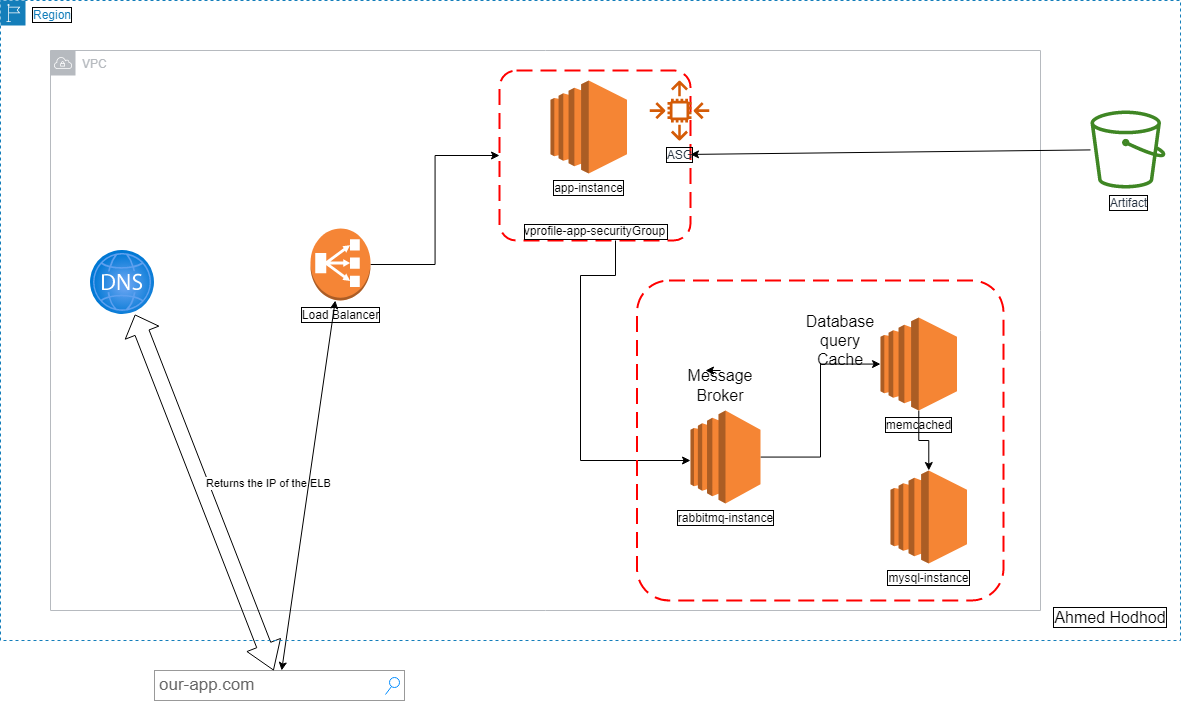

The diagram above was exported from draw.io. Its source (the exported page's mxGraphModel, read from the mxfile embedded in the PNG):
<mxGraphModel dx="2310" dy="2050" grid="1" gridSize="10" guides="1" tooltips="1" connect="1" arrows="1" fold="1" page="1" pageScale="1" pageWidth="827" pageHeight="1169" math="0" shadow="0">
  <root>
    <mxCell id="0" />
    <mxCell id="1" parent="0" />
    <mxCell id="eAOqRJI7tZnsuRZ8PTPi-3" value="VPC" style="sketch=0;outlineConnect=0;gradientColor=none;html=1;whiteSpace=wrap;fontSize=12;fontStyle=0;shape=mxgraph.aws4.group;grIcon=mxgraph.aws4.group_vpc;strokeColor=#B6BABF;fillColor=none;verticalAlign=top;align=left;spacingLeft=30;fontColor=#B6BABF;dashed=0;" vertex="1" parent="1">
      <mxGeometry x="-150" y="20" width="990" height="560" as="geometry" />
    </mxCell>
    <mxCell id="eAOqRJI7tZnsuRZ8PTPi-28" value="" style="edgeStyle=orthogonalEdgeStyle;rounded=0;orthogonalLoop=1;jettySize=auto;html=1;fontColor=default;" edge="1" parent="1" source="eAOqRJI7tZnsuRZ8PTPi-10" target="eAOqRJI7tZnsuRZ8PTPi-7">
      <mxGeometry relative="1" as="geometry">
        <mxPoint x="655.5" y="130" as="targetPoint" />
        <Array as="points">
          <mxPoint x="415" y="245" />
          <mxPoint x="380" y="245" />
          <mxPoint x="380" y="430" />
          <mxPoint x="498" y="430" />
        </Array>
      </mxGeometry>
    </mxCell>
    <mxCell id="eAOqRJI7tZnsuRZ8PTPi-10" value="vprofile-app-securityGroup" style="rounded=1;arcSize=10;dashed=1;strokeColor=#ff0000;fillColor=none;gradientColor=none;dashPattern=8 4;strokeWidth=2;fontColor=default;labelBackgroundColor=none;labelBorderColor=default;align=center;verticalAlign=bottom;" vertex="1" parent="1">
      <mxGeometry x="299" y="40" width="191" height="170" as="geometry" />
    </mxCell>
    <mxCell id="eAOqRJI7tZnsuRZ8PTPi-11" value="ASG" style="sketch=0;outlineConnect=0;fontColor=#232F3E;gradientColor=none;fillColor=#D45B07;strokeColor=none;dashed=0;verticalLabelPosition=bottom;verticalAlign=top;align=center;html=1;fontSize=12;fontStyle=0;aspect=fixed;pointerEvents=1;shape=mxgraph.aws4.auto_scaling2;labelBackgroundColor=none;labelBorderColor=default;" vertex="1" parent="1">
      <mxGeometry x="449" y="50" width="60" height="60" as="geometry" />
    </mxCell>
    <mxCell id="eAOqRJI7tZnsuRZ8PTPi-4" value="app-instance" style="outlineConnect=0;dashed=0;verticalLabelPosition=bottom;verticalAlign=top;align=center;html=1;shape=mxgraph.aws3.ec2;fillColor=#F58534;gradientColor=none;labelBorderColor=default;" vertex="1" parent="1">
      <mxGeometry x="350" y="50" width="76.5" height="93" as="geometry" />
    </mxCell>
    <mxCell id="eAOqRJI7tZnsuRZ8PTPi-30" value="" style="edgeStyle=orthogonalEdgeStyle;rounded=0;orthogonalLoop=1;jettySize=auto;html=1;fontColor=default;" edge="1" parent="1" source="eAOqRJI7tZnsuRZ8PTPi-5" target="eAOqRJI7tZnsuRZ8PTPi-6">
      <mxGeometry relative="1" as="geometry" />
    </mxCell>
    <mxCell id="eAOqRJI7tZnsuRZ8PTPi-5" value="memcached" style="outlineConnect=0;dashed=0;verticalLabelPosition=bottom;verticalAlign=top;align=center;html=1;shape=mxgraph.aws3.ec2;fillColor=#F58534;gradientColor=none;labelBorderColor=default;" vertex="1" parent="1">
      <mxGeometry x="680" y="287" width="76.5" height="93" as="geometry" />
    </mxCell>
    <mxCell id="eAOqRJI7tZnsuRZ8PTPi-29" value="" style="edgeStyle=orthogonalEdgeStyle;rounded=0;orthogonalLoop=1;jettySize=auto;html=1;fontColor=default;" edge="1" parent="1" source="eAOqRJI7tZnsuRZ8PTPi-7" target="eAOqRJI7tZnsuRZ8PTPi-5">
      <mxGeometry relative="1" as="geometry" />
    </mxCell>
    <mxCell id="eAOqRJI7tZnsuRZ8PTPi-7" value="rabbitmq-instance" style="outlineConnect=0;dashed=0;verticalLabelPosition=bottom;verticalAlign=top;align=center;html=1;shape=mxgraph.aws3.ec2;fillColor=#F58534;gradientColor=none;labelBorderColor=default;" vertex="1" parent="1">
      <mxGeometry x="490" y="380" width="70" height="93" as="geometry" />
    </mxCell>
    <mxCell id="eAOqRJI7tZnsuRZ8PTPi-23" value="" style="edgeStyle=orthogonalEdgeStyle;rounded=0;orthogonalLoop=1;jettySize=auto;html=1;fontColor=default;" edge="1" parent="1" source="eAOqRJI7tZnsuRZ8PTPi-17" target="eAOqRJI7tZnsuRZ8PTPi-10">
      <mxGeometry relative="1" as="geometry">
        <mxPoint x="279" y="143" as="targetPoint" />
      </mxGeometry>
    </mxCell>
    <mxCell id="eAOqRJI7tZnsuRZ8PTPi-17" value="Load Balancer" style="outlineConnect=0;dashed=0;verticalLabelPosition=bottom;verticalAlign=top;align=center;html=1;shape=mxgraph.aws3.classic_load_balancer;fillColor=#F58536;gradientColor=none;labelBackgroundColor=none;labelBorderColor=default;fontColor=default;" vertex="1" parent="1">
      <mxGeometry x="110" y="198" width="60" height="72" as="geometry" />
    </mxCell>
    <mxCell id="eAOqRJI7tZnsuRZ8PTPi-36" value="our-app.com&amp;nbsp; &amp;nbsp; &amp;nbsp; &amp;nbsp; &amp;nbsp; &amp;nbsp; &amp;nbsp; &amp;nbsp; &amp;nbsp; &amp;nbsp; &amp;nbsp; &amp;nbsp; &amp;nbsp; &amp;nbsp; &amp;nbsp; &amp;nbsp;" style="strokeWidth=1;shadow=0;dashed=0;align=center;html=1;shape=mxgraph.mockup.forms.searchBox;strokeColor=#999999;mainText=;strokeColor2=#008cff;fontColor=#666666;fontSize=17;align=left;spacingLeft=3;labelBackgroundColor=none;labelBorderColor=none;" vertex="1" parent="1">
      <mxGeometry x="-46" y="640" width="250" height="30" as="geometry" />
    </mxCell>
    <mxCell id="eAOqRJI7tZnsuRZ8PTPi-39" value="" style="aspect=fixed;html=1;points=[];align=center;image;fontSize=12;image=img/lib/azure2/networking/DNS_Zones.svg;labelBackgroundColor=none;labelBorderColor=none;fontColor=default;" vertex="1" parent="1">
      <mxGeometry x="-110" y="220" width="64" height="64" as="geometry" />
    </mxCell>
    <mxCell id="eAOqRJI7tZnsuRZ8PTPi-42" value="Returns the IP of the ELB" style="shape=flexArrow;endArrow=classic;startArrow=classic;rounded=0;fontColor=default;align=left;html=1;labelBackgroundColor=default;fontStyle=0;horizontal=1;verticalAlign=bottom;labelPosition=right;verticalLabelPosition=top;width=15;startSize=8.62;" edge="1" parent="1" source="eAOqRJI7tZnsuRZ8PTPi-36" target="eAOqRJI7tZnsuRZ8PTPi-39">
      <mxGeometry width="100" height="100" relative="1" as="geometry">
        <mxPoint x="80" y="510" as="sourcePoint" />
        <mxPoint x="180" y="410" as="targetPoint" />
      </mxGeometry>
    </mxCell>
    <mxCell id="eAOqRJI7tZnsuRZ8PTPi-43" value="" style="endArrow=classic;startArrow=classic;html=1;rounded=0;labelBackgroundColor=default;fontColor=default;" edge="1" parent="1" source="eAOqRJI7tZnsuRZ8PTPi-36" target="eAOqRJI7tZnsuRZ8PTPi-17">
      <mxGeometry width="50" height="50" relative="1" as="geometry">
        <mxPoint x="300" y="510" as="sourcePoint" />
        <mxPoint x="350" y="460" as="targetPoint" />
      </mxGeometry>
    </mxCell>
    <mxCell id="eAOqRJI7tZnsuRZ8PTPi-45" value="" style="endArrow=classic;html=1;rounded=0;labelBackgroundColor=default;fontColor=default;" edge="1" parent="1" source="eAOqRJI7tZnsuRZ8PTPi-44" target="eAOqRJI7tZnsuRZ8PTPi-10">
      <mxGeometry width="50" height="50" relative="1" as="geometry">
        <mxPoint x="540" y="160" as="sourcePoint" />
        <mxPoint x="590" y="110" as="targetPoint" />
      </mxGeometry>
    </mxCell>
    <mxCell id="eAOqRJI7tZnsuRZ8PTPi-46" value="Region" style="points=[[0,0],[0.25,0],[0.5,0],[0.75,0],[1,0],[1,0.25],[1,0.5],[1,0.75],[1,1],[0.75,1],[0.5,1],[0.25,1],[0,1],[0,0.75],[0,0.5],[0,0.25]];outlineConnect=0;gradientColor=none;html=1;whiteSpace=wrap;fontSize=12;fontStyle=0;container=1;pointerEvents=0;collapsible=0;recursiveResize=0;shape=mxgraph.aws4.group;grIcon=mxgraph.aws4.group_region;strokeColor=#147EBA;fillColor=none;verticalAlign=top;align=left;spacingLeft=30;fontColor=#147EBA;dashed=1;labelBackgroundColor=none;labelBorderColor=default;" vertex="1" parent="1">
      <mxGeometry x="-200" y="-30" width="1180" height="640" as="geometry" />
    </mxCell>
    <mxCell id="eAOqRJI7tZnsuRZ8PTPi-44" value="Artifact" style="sketch=0;outlineConnect=0;fontColor=#232F3E;gradientColor=none;fillColor=#3F8624;strokeColor=none;dashed=0;verticalLabelPosition=bottom;verticalAlign=top;align=center;html=1;fontSize=12;fontStyle=0;aspect=fixed;pointerEvents=1;shape=mxgraph.aws4.bucket;labelBackgroundColor=none;labelBorderColor=default;" vertex="1" parent="eAOqRJI7tZnsuRZ8PTPi-46">
      <mxGeometry x="1090" y="110" width="75" height="78" as="geometry" />
    </mxCell>
    <mxCell id="eAOqRJI7tZnsuRZ8PTPi-6" value="mysql-instance" style="outlineConnect=0;dashed=0;verticalLabelPosition=bottom;verticalAlign=top;align=center;html=1;shape=mxgraph.aws3.ec2;fillColor=#F58534;gradientColor=none;labelBorderColor=default;" vertex="1" parent="eAOqRJI7tZnsuRZ8PTPi-46">
      <mxGeometry x="890" y="470" width="76.5" height="93" as="geometry" />
    </mxCell>
    <mxCell id="eAOqRJI7tZnsuRZ8PTPi-26" value="" style="rounded=1;arcSize=10;dashed=1;strokeColor=#ff0000;fillColor=none;gradientColor=none;dashPattern=8 4;strokeWidth=2;labelBackgroundColor=none;labelBorderColor=default;fontColor=default;" vertex="1" parent="eAOqRJI7tZnsuRZ8PTPi-46">
      <mxGeometry x="636.5" y="280" width="366.5" height="320" as="geometry" />
    </mxCell>
    <mxCell id="eAOqRJI7tZnsuRZ8PTPi-54" value="Ahmed Hodhod" style="text;html=1;strokeColor=none;fillColor=none;align=center;verticalAlign=top;whiteSpace=wrap;rounded=0;labelBackgroundColor=none;labelBorderColor=default;fontSize=16;fontColor=default;" vertex="1" parent="eAOqRJI7tZnsuRZ8PTPi-46">
      <mxGeometry x="1040" y="600" width="140" height="30" as="geometry" />
    </mxCell>
    <mxCell id="eAOqRJI7tZnsuRZ8PTPi-49" value="Message Broker" style="text;html=1;strokeColor=none;fillColor=none;align=center;verticalAlign=middle;whiteSpace=wrap;rounded=0;labelBackgroundColor=none;labelBorderColor=none;fontSize=16;fontColor=default;" vertex="1" parent="1">
      <mxGeometry x="490" y="340" width="60" height="30" as="geometry" />
    </mxCell>
    <mxCell id="eAOqRJI7tZnsuRZ8PTPi-50" style="edgeStyle=orthogonalEdgeStyle;rounded=0;orthogonalLoop=1;jettySize=auto;html=1;exitX=0.5;exitY=0;exitDx=0;exitDy=0;entryX=0.25;entryY=0;entryDx=0;entryDy=0;labelBackgroundColor=default;fontSize=20;fontColor=default;" edge="1" parent="1" source="eAOqRJI7tZnsuRZ8PTPi-49" target="eAOqRJI7tZnsuRZ8PTPi-49">
      <mxGeometry relative="1" as="geometry" />
    </mxCell>
    <mxCell id="eAOqRJI7tZnsuRZ8PTPi-51" value="Database query Cache" style="text;html=1;strokeColor=none;fillColor=none;align=center;verticalAlign=middle;whiteSpace=wrap;rounded=0;labelBackgroundColor=none;labelBorderColor=none;fontSize=16;fontColor=default;" vertex="1" parent="1">
      <mxGeometry x="610" y="295" width="60" height="30" as="geometry" />
    </mxCell>
  </root>
</mxGraphModel>